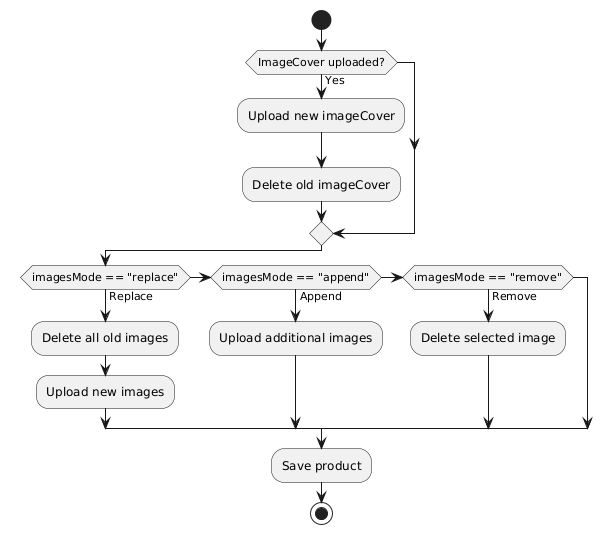

The diagram above was rendered by PlantUML. Its source (embedded in the PNG):
@startuml
start

if (ImageCover uploaded?) then (Yes)
  :Upload new imageCover;
  :Delete old imageCover;
endif

if (imagesMode == "replace") then (Replace)
  :Delete all old images;
  :Upload new images;
elseif (imagesMode == "append") then (Append)
  :Upload additional images;
elseif (imagesMode == "remove") then (Remove)
  :Delete selected image;
endif

:Save product;
stop
@enduml